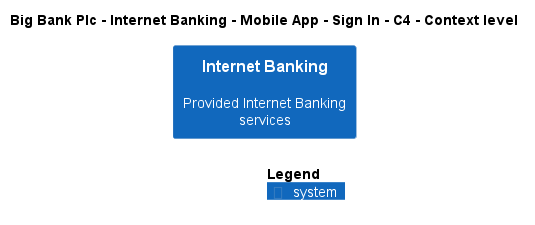

The diagram above was rendered by PlantUML. Its source (embedded in the PNG):
@startuml
!include ..\..\..\..\..\..\..\.c4s\C4_Context.puml

AddElementTag("c4interflow:lifecycle:new", $bgColor=green, $fontColor=#ffffff, $borderColor=green, $shadowing="False")
AddElementTag("c4interflow:lifecycle:changed", $bgColor=orange, $fontColor=#ffffff, $borderColor=orange, $shadowing="False")
AddElementTag("c4interflow:lifecycle:removed", $bgColor=red, $fontColor=#ffffff, $borderColor=red, $shadowing="False")

AddRelTag("c4interflow:lifecycle:new", $textColor=green, $lineColor=green)
AddRelTag("c4interflow:lifecycle:changed", $textColor=orange, $lineColor=orange)
AddRelTag("c4interflow:lifecycle:removed", $textColor=red, $lineColor=red)

SHOW_PERSON_PORTRAIT()
LAYOUT_TOP_DOWN()

skinparam linetype polyline

title Big Bank Plc - Internet Banking - Mobile App - Sign In - C4 - Context level

System(BigBankPlc.SoftwareSystems.InternetBanking, "Internet Banking", "Provided Internet Banking services")



SHOW_LEGEND()
@enduml